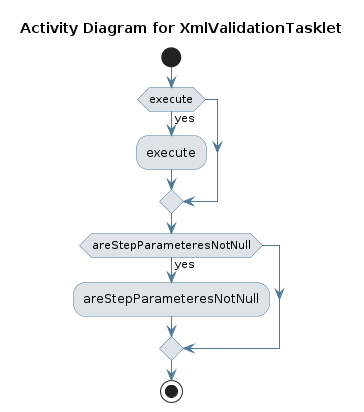

The diagram above was rendered by PlantUML. Its source (embedded in the PNG):
@startuml
skinparam activity {
 BackgroundColor #DEE3E9 
 BorderColor #4D7A97 
 ArrowColor #4D7A97 
}
!pragma useVerticalIf on
start
title Activity Diagram for XmlValidationTasklet

if (execute) then (yes)
:execute;
endif
if (areStepParameteresNotNull) then (yes)
:areStepParameteresNotNull;
endif
stop
@enduml